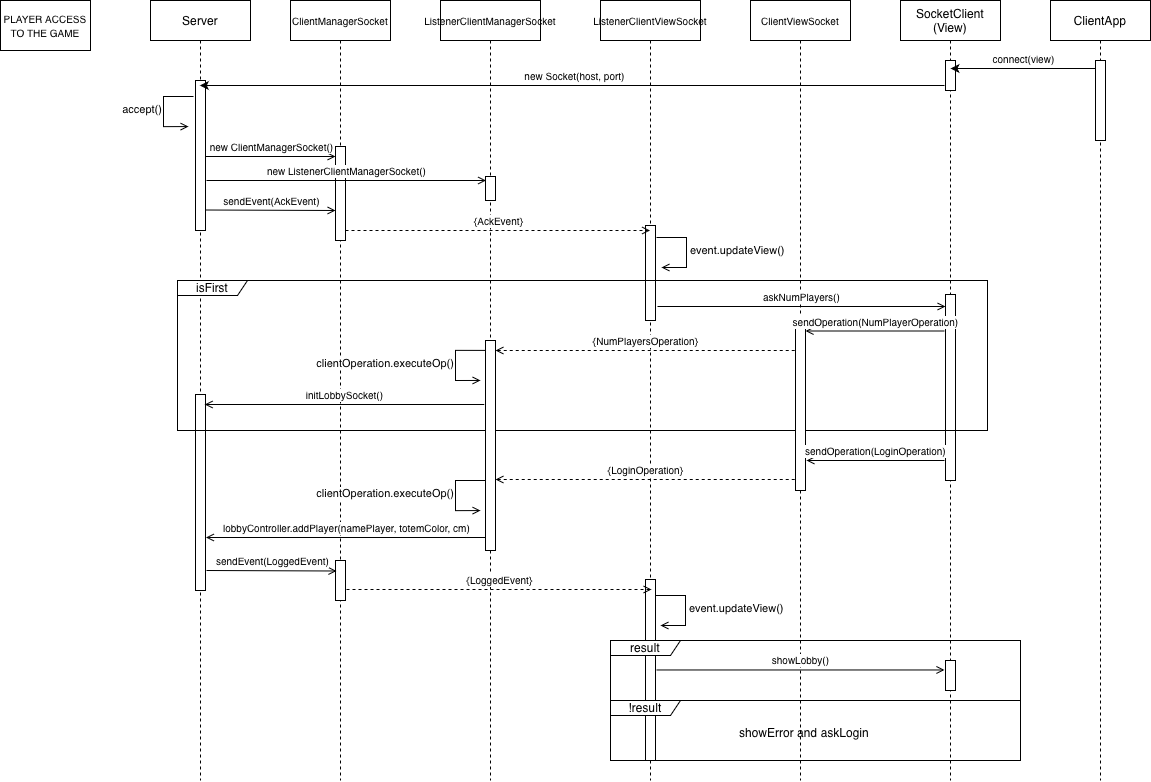

The diagram above was exported from draw.io. Its source (the exported page's mxGraphModel, read from the mxfile embedded in the PNG):
<mxGraphModel dx="2235" dy="779" grid="1" gridSize="10" guides="1" tooltips="1" connect="1" arrows="1" fold="1" page="1" pageScale="1" pageWidth="1169" pageHeight="827" math="0" shadow="0">
  <root>
    <mxCell id="0" />
    <mxCell id="1" parent="0" />
    <mxCell id="etRlpn3XwflfLKrBLOrP-1" parent="1" style="shape=umlLifeline;perimeter=lifelinePerimeter;whiteSpace=wrap;html=1;container=1;dropTarget=0;collapsible=0;recursiveResize=0;outlineConnect=0;portConstraint=eastwest;newEdgeStyle={&quot;curved&quot;:0,&quot;rounded&quot;:0};" value="Server" vertex="1">
      <mxGeometry height="780" width="100" x="40" y="20" as="geometry" />
    </mxCell>
    <mxCell id="etRlpn3XwflfLKrBLOrP-14" parent="etRlpn3XwflfLKrBLOrP-1" style="html=1;points=[[0,0,0,0,5],[0,1,0,0,-5],[1,0,0,0,5],[1,1,0,0,-5]];perimeter=orthogonalPerimeter;outlineConnect=0;targetShapes=umlLifeline;portConstraint=eastwest;newEdgeStyle={&quot;curved&quot;:0,&quot;rounded&quot;:0};" value="" vertex="1">
      <mxGeometry height="150" width="10" x="45" y="80" as="geometry" />
    </mxCell>
    <mxCell id="etRlpn3XwflfLKrBLOrP-42" parent="etRlpn3XwflfLKrBLOrP-1" style="html=1;points=[[0,0,0,0,5],[0,1,0,0,-5],[1,0,0,0,5],[1,1,0,0,-5]];perimeter=orthogonalPerimeter;outlineConnect=0;targetShapes=umlLifeline;portConstraint=eastwest;newEdgeStyle={&quot;curved&quot;:0,&quot;rounded&quot;:0};" value="" vertex="1">
      <mxGeometry height="196" width="10" x="45" y="394" as="geometry" />
    </mxCell>
    <mxCell id="etRlpn3XwflfLKrBLOrP-2" parent="1" style="shape=umlLifeline;perimeter=lifelinePerimeter;whiteSpace=wrap;html=1;container=1;dropTarget=0;collapsible=0;recursiveResize=0;outlineConnect=0;portConstraint=eastwest;newEdgeStyle={&quot;curved&quot;:0,&quot;rounded&quot;:0};" value="&lt;font style=&quot;font-size: 10px;&quot;&gt;ClientManagerSocket&lt;/font&gt;" vertex="1">
      <mxGeometry height="780" width="100" x="180" y="20" as="geometry" />
    </mxCell>
    <mxCell id="etRlpn3XwflfLKrBLOrP-19" parent="etRlpn3XwflfLKrBLOrP-2" style="html=1;points=[[0,0,0,0,5],[0,1,0,0,-5],[1,0,0,0,5],[1,1,0,0,-5]];perimeter=orthogonalPerimeter;outlineConnect=0;targetShapes=umlLifeline;portConstraint=eastwest;newEdgeStyle={&quot;curved&quot;:0,&quot;rounded&quot;:0};" value="" vertex="1">
      <mxGeometry height="94" width="10" x="45" y="146" as="geometry" />
    </mxCell>
    <mxCell id="etRlpn3XwflfLKrBLOrP-50" parent="etRlpn3XwflfLKrBLOrP-2" style="html=1;points=[[0,0,0,0,5],[0,1,0,0,-5],[1,0,0,0,5],[1,1,0,0,-5]];perimeter=orthogonalPerimeter;outlineConnect=0;targetShapes=umlLifeline;portConstraint=eastwest;newEdgeStyle={&quot;curved&quot;:0,&quot;rounded&quot;:0};" value="" vertex="1">
      <mxGeometry height="40" width="10" x="45" y="560" as="geometry" />
    </mxCell>
    <mxCell id="etRlpn3XwflfLKrBLOrP-3" parent="1" style="shape=umlLifeline;perimeter=lifelinePerimeter;whiteSpace=wrap;html=1;container=1;dropTarget=0;collapsible=0;recursiveResize=0;outlineConnect=0;portConstraint=eastwest;newEdgeStyle={&quot;curved&quot;:0,&quot;rounded&quot;:0};" value="&lt;font style=&quot;font-size: 10px;&quot;&gt;ListenerClientManagerSocket&lt;/font&gt;" vertex="1">
      <mxGeometry height="780" width="100" x="330" y="20" as="geometry" />
    </mxCell>
    <mxCell id="etRlpn3XwflfLKrBLOrP-21" parent="etRlpn3XwflfLKrBLOrP-3" style="html=1;points=[[0,0,0,0,5],[0,1,0,0,-5],[1,0,0,0,5],[1,1,0,0,-5]];perimeter=orthogonalPerimeter;outlineConnect=0;targetShapes=umlLifeline;portConstraint=eastwest;newEdgeStyle={&quot;curved&quot;:0,&quot;rounded&quot;:0};" value="" vertex="1">
      <mxGeometry height="24" width="10" x="45" y="176" as="geometry" />
    </mxCell>
    <mxCell id="etRlpn3XwflfLKrBLOrP-4" parent="1" style="shape=umlLifeline;perimeter=lifelinePerimeter;whiteSpace=wrap;html=1;container=1;dropTarget=0;collapsible=0;recursiveResize=0;outlineConnect=0;portConstraint=eastwest;newEdgeStyle={&quot;curved&quot;:0,&quot;rounded&quot;:0};" value="&lt;font style=&quot;font-size: 10px;&quot;&gt;ListenerClientViewSocket&lt;/font&gt;" vertex="1">
      <mxGeometry height="780" width="100" x="490" y="20" as="geometry" />
    </mxCell>
    <mxCell id="etRlpn3XwflfLKrBLOrP-25" parent="etRlpn3XwflfLKrBLOrP-4" style="html=1;points=[[0,0,0,0,5],[0,1,0,0,-5],[1,0,0,0,5],[1,1,0,0,-5]];perimeter=orthogonalPerimeter;outlineConnect=0;targetShapes=umlLifeline;portConstraint=eastwest;newEdgeStyle={&quot;curved&quot;:0,&quot;rounded&quot;:0};" value="" vertex="1">
      <mxGeometry height="95" width="10" x="45" y="225" as="geometry" />
    </mxCell>
    <mxCell id="etRlpn3XwflfLKrBLOrP-52" parent="etRlpn3XwflfLKrBLOrP-4" style="html=1;points=[[0,0,0,0,5],[0,1,0,0,-5],[1,0,0,0,5],[1,1,0,0,-5]];perimeter=orthogonalPerimeter;outlineConnect=0;targetShapes=umlLifeline;portConstraint=eastwest;newEdgeStyle={&quot;curved&quot;:0,&quot;rounded&quot;:0};" value="" vertex="1">
      <mxGeometry height="181" width="10" x="45" y="579" as="geometry" />
    </mxCell>
    <mxCell id="etRlpn3XwflfLKrBLOrP-5" parent="1" style="shape=umlLifeline;perimeter=lifelinePerimeter;whiteSpace=wrap;html=1;container=1;dropTarget=0;collapsible=0;recursiveResize=0;outlineConnect=0;portConstraint=eastwest;newEdgeStyle={&quot;curved&quot;:0,&quot;rounded&quot;:0};" value="&lt;font style=&quot;font-size: 10px;&quot;&gt;ClientViewSocket&lt;/font&gt;" vertex="1">
      <mxGeometry height="780" width="100" x="640" y="20" as="geometry" />
    </mxCell>
    <mxCell id="etRlpn3XwflfLKrBLOrP-6" parent="1" style="shape=umlLifeline;perimeter=lifelinePerimeter;whiteSpace=wrap;html=1;container=1;dropTarget=0;collapsible=0;recursiveResize=0;outlineConnect=0;portConstraint=eastwest;newEdgeStyle={&quot;curved&quot;:0,&quot;rounded&quot;:0};" value="SocketClient&lt;div&gt;(View)&lt;/div&gt;" vertex="1">
      <mxGeometry height="780" width="100" x="790" y="20" as="geometry" />
    </mxCell>
    <mxCell id="etRlpn3XwflfLKrBLOrP-10" parent="etRlpn3XwflfLKrBLOrP-6" style="html=1;points=[[0,0,0,0,5],[0,1,0,0,-5],[1,0,0,0,5],[1,1,0,0,-5]];perimeter=orthogonalPerimeter;outlineConnect=0;targetShapes=umlLifeline;portConstraint=eastwest;newEdgeStyle={&quot;curved&quot;:0,&quot;rounded&quot;:0};" value="" vertex="1">
      <mxGeometry height="30" width="10" x="45" y="60" as="geometry" />
    </mxCell>
    <mxCell id="etRlpn3XwflfLKrBLOrP-29" parent="etRlpn3XwflfLKrBLOrP-6" style="html=1;points=[[0,0,0,0,5],[0,1,0,0,-5],[1,0,0,0,5],[1,1,0,0,-5]];perimeter=orthogonalPerimeter;outlineConnect=0;targetShapes=umlLifeline;portConstraint=eastwest;newEdgeStyle={&quot;curved&quot;:0,&quot;rounded&quot;:0};" value="" vertex="1">
      <mxGeometry height="186" width="10" x="45" y="294" as="geometry" />
    </mxCell>
    <mxCell id="etRlpn3XwflfLKrBLOrP-7" parent="1" style="shape=umlLifeline;perimeter=lifelinePerimeter;whiteSpace=wrap;html=1;container=1;dropTarget=0;collapsible=0;recursiveResize=0;outlineConnect=0;portConstraint=eastwest;newEdgeStyle={&quot;curved&quot;:0,&quot;rounded&quot;:0};size=40;" value="ClientApp" vertex="1">
      <mxGeometry height="780" width="100" x="940" y="20" as="geometry" />
    </mxCell>
    <mxCell id="etRlpn3XwflfLKrBLOrP-8" parent="etRlpn3XwflfLKrBLOrP-7" style="html=1;points=[[0,0,0,0,5],[0,1,0,0,-5],[1,0,0,0,5],[1,1,0,0,-5]];perimeter=orthogonalPerimeter;outlineConnect=0;targetShapes=umlLifeline;portConstraint=eastwest;newEdgeStyle={&quot;curved&quot;:0,&quot;rounded&quot;:0};" value="" vertex="1">
      <mxGeometry height="80" width="10" x="45" y="60" as="geometry" />
    </mxCell>
    <mxCell id="etRlpn3XwflfLKrBLOrP-13" edge="1" parent="1" style="html=1;verticalAlign=bottom;endArrow=none;curved=0;rounded=0;startArrow=classic;startFill=1;endFill=0;" value="&lt;font size=&quot;1&quot;&gt;connect(view)&lt;/font&gt;">
      <mxGeometry relative="1" width="80" x="0.0049" as="geometry">
        <mxPoint as="offset" />
        <mxPoint x="840" y="88" as="sourcePoint" />
        <mxPoint x="985" y="88" as="targetPoint" />
      </mxGeometry>
    </mxCell>
    <mxCell id="etRlpn3XwflfLKrBLOrP-15" edge="1" parent="1" style="html=1;verticalAlign=bottom;endArrow=none;curved=0;rounded=0;startArrow=classic;startFill=1;endFill=0;" value="&lt;font size=&quot;1&quot;&gt;new Socket(host, port)&lt;/font&gt;">
      <mxGeometry relative="1" width="80" x="0.0049" as="geometry">
        <mxPoint as="offset" />
        <mxPoint x="89.32352941176464" y="105" as="sourcePoint" />
        <mxPoint x="834" y="105" as="targetPoint" />
      </mxGeometry>
    </mxCell>
    <mxCell id="etRlpn3XwflfLKrBLOrP-17" edge="1" parent="1" style="html=1;align=right;spacingLeft=2;endArrow=open;rounded=0;edgeStyle=orthogonalEdgeStyle;curved=0;rounded=0;startArrow=none;startFill=0;labelPosition=left;verticalLabelPosition=middle;verticalAlign=middle;endFill=0;" value="accept()">
      <mxGeometry relative="1" as="geometry">
        <Array as="points">
          <mxPoint x="53" y="146" />
        </Array>
        <mxPoint x="83" y="116" as="sourcePoint" />
        <mxPoint x="78" y="146.0588235294117" as="targetPoint" />
      </mxGeometry>
    </mxCell>
    <mxCell id="etRlpn3XwflfLKrBLOrP-18" edge="1" parent="1" style="html=1;verticalAlign=bottom;endArrow=open;curved=0;rounded=0;startArrow=none;startFill=0;endFill=0;" value="&lt;font size=&quot;1&quot;&gt;new ClientManagerSocket()&lt;/font&gt;">
      <mxGeometry relative="1" width="80" as="geometry">
        <mxPoint as="offset" />
        <mxPoint x="95" y="176" as="sourcePoint" />
        <mxPoint x="225" y="176" as="targetPoint" />
      </mxGeometry>
    </mxCell>
    <mxCell id="etRlpn3XwflfLKrBLOrP-20" edge="1" parent="1" style="html=1;verticalAlign=bottom;endArrow=open;curved=0;rounded=0;startArrow=none;startFill=0;endFill=0;" value="&lt;font size=&quot;1&quot;&gt;new ListenerClientManagerSocket()&lt;/font&gt;">
      <mxGeometry relative="1" width="80" x="0.0018" as="geometry">
        <mxPoint as="offset" />
        <mxPoint x="96" y="200" as="sourcePoint" />
        <mxPoint x="375.5" y="200" as="targetPoint" />
      </mxGeometry>
    </mxCell>
    <mxCell id="etRlpn3XwflfLKrBLOrP-23" edge="1" parent="1" style="html=1;verticalAlign=bottom;endArrow=open;curved=0;rounded=0;startArrow=none;startFill=0;endFill=0;" value="&lt;font size=&quot;1&quot;&gt;sendEvent(AckEvent)&lt;/font&gt;">
      <mxGeometry relative="1" width="80" as="geometry">
        <mxPoint as="offset" />
        <mxPoint x="95" y="229.5" as="sourcePoint" />
        <mxPoint x="225" y="230" as="targetPoint" />
      </mxGeometry>
    </mxCell>
    <mxCell id="etRlpn3XwflfLKrBLOrP-24" edge="1" parent="1" style="html=1;verticalAlign=bottom;endArrow=open;curved=0;rounded=0;startArrow=none;startFill=0;endFill=0;dashed=1;" target="etRlpn3XwflfLKrBLOrP-4" value="&lt;font size=&quot;1&quot;&gt;{AckEvent}&lt;/font&gt;">
      <mxGeometry relative="1" width="80" as="geometry">
        <mxPoint as="offset" />
        <mxPoint x="235" y="250" as="sourcePoint" />
        <mxPoint x="360" y="250" as="targetPoint" />
      </mxGeometry>
    </mxCell>
    <mxCell id="etRlpn3XwflfLKrBLOrP-27" edge="1" parent="1" style="html=1;align=left;spacingLeft=2;endArrow=open;rounded=0;edgeStyle=orthogonalEdgeStyle;curved=0;rounded=0;endFill=0;" value="event.updateView()">
      <mxGeometry relative="1" as="geometry">
        <Array as="points">
          <mxPoint x="576" y="287" />
        </Array>
        <mxPoint x="546" y="257" as="sourcePoint" />
        <mxPoint x="551" y="287" as="targetPoint" />
      </mxGeometry>
    </mxCell>
    <mxCell id="etRlpn3XwflfLKrBLOrP-28" edge="1" parent="1" style="html=1;verticalAlign=bottom;endArrow=open;curved=0;rounded=0;startArrow=none;startFill=0;endFill=0;" target="etRlpn3XwflfLKrBLOrP-29" value="&lt;font size=&quot;1&quot;&gt;askNumPlayers()&lt;/font&gt;">
      <mxGeometry relative="1" width="80" x="0.0018" as="geometry">
        <mxPoint as="offset" />
        <mxPoint x="547" y="326" as="sourcePoint" />
        <mxPoint x="826.5" y="326" as="targetPoint" />
      </mxGeometry>
    </mxCell>
    <mxCell id="etRlpn3XwflfLKrBLOrP-30" parent="1" style="shape=umlFrame;whiteSpace=wrap;html=1;pointerEvents=0;width=70;height=15;" value="isFirst" vertex="1">
      <mxGeometry height="150" width="810" x="67" y="300" as="geometry" />
    </mxCell>
    <mxCell id="etRlpn3XwflfLKrBLOrP-37" parent="1" style="html=1;points=[[0,0,0,0,5],[0,1,0,0,-5],[1,0,0,0,5],[1,1,0,0,-5]];perimeter=orthogonalPerimeter;outlineConnect=0;targetShapes=umlLifeline;portConstraint=eastwest;newEdgeStyle={&quot;curved&quot;:0,&quot;rounded&quot;:0};" value="" vertex="1">
      <mxGeometry height="170" width="10" x="685" y="340" as="geometry" />
    </mxCell>
    <mxCell id="etRlpn3XwflfLKrBLOrP-36" edge="1" parent="1" source="etRlpn3XwflfLKrBLOrP-37" style="html=1;verticalAlign=bottom;endArrow=none;curved=0;rounded=0;startArrow=open;startFill=0;endFill=0;" value="&lt;font size=&quot;1&quot;&gt;sendOperation(NumPlayerOperation)&lt;/font&gt;">
      <mxGeometry relative="1" width="80" as="geometry">
        <mxPoint as="offset" />
        <mxPoint x="700" y="350" as="sourcePoint" />
        <mxPoint x="834" y="350.5" as="targetPoint" />
      </mxGeometry>
    </mxCell>
    <mxCell id="etRlpn3XwflfLKrBLOrP-38" edge="1" parent="1" source="etRlpn3XwflfLKrBLOrP-39" style="html=1;verticalAlign=bottom;endArrow=none;curved=0;rounded=0;startArrow=open;startFill=0;endFill=0;dashed=1;" value="&lt;font size=&quot;1&quot;&gt;{NumPlayersOperation}&lt;/font&gt;">
      <mxGeometry relative="1" width="80" as="geometry">
        <mxPoint as="offset" />
        <mxPoint x="380" y="370" as="sourcePoint" />
        <mxPoint x="685" y="370" as="targetPoint" />
      </mxGeometry>
    </mxCell>
    <mxCell id="etRlpn3XwflfLKrBLOrP-40" edge="1" parent="1" style="html=1;verticalAlign=bottom;endArrow=none;curved=0;rounded=0;startArrow=open;startFill=0;endFill=0;dashed=1;" target="etRlpn3XwflfLKrBLOrP-39" value="">
      <mxGeometry relative="1" width="80" as="geometry">
        <mxPoint as="offset" />
        <mxPoint x="380" y="370" as="sourcePoint" />
        <mxPoint x="685" y="370" as="targetPoint" />
      </mxGeometry>
    </mxCell>
    <mxCell id="etRlpn3XwflfLKrBLOrP-39" parent="1" style="html=1;points=[[0,0,0,0,5],[0,1,0,0,-5],[1,0,0,0,5],[1,1,0,0,-5]];perimeter=orthogonalPerimeter;outlineConnect=0;targetShapes=umlLifeline;portConstraint=eastwest;newEdgeStyle={&quot;curved&quot;:0,&quot;rounded&quot;:0};" value="" vertex="1">
      <mxGeometry height="210" width="10" x="375" y="360" as="geometry" />
    </mxCell>
    <mxCell id="etRlpn3XwflfLKrBLOrP-41" edge="1" parent="1" style="html=1;align=right;spacingLeft=2;endArrow=open;rounded=0;edgeStyle=orthogonalEdgeStyle;curved=0;rounded=0;startArrow=none;startFill=0;labelPosition=left;verticalLabelPosition=middle;verticalAlign=middle;endFill=0;" value="clientOperation.executeOp()">
      <mxGeometry relative="1" as="geometry">
        <Array as="points">
          <mxPoint x="345" y="399.9" />
        </Array>
        <mxPoint x="375" y="369.9" as="sourcePoint" />
        <mxPoint x="370" y="399.9588235294117" as="targetPoint" />
      </mxGeometry>
    </mxCell>
    <mxCell id="etRlpn3XwflfLKrBLOrP-43" edge="1" parent="1" style="html=1;verticalAlign=bottom;endArrow=none;curved=0;rounded=0;startArrow=open;startFill=0;endFill=0;" value="&lt;font size=&quot;1&quot;&gt;initLobbySocket()&lt;/font&gt;">
      <mxGeometry relative="1" width="80" x="0.0018" as="geometry">
        <mxPoint as="offset" />
        <mxPoint x="94.25" y="424" as="sourcePoint" />
        <mxPoint x="373.75" y="424" as="targetPoint" />
      </mxGeometry>
    </mxCell>
    <mxCell id="etRlpn3XwflfLKrBLOrP-44" edge="1" parent="1" style="html=1;verticalAlign=bottom;endArrow=none;curved=0;rounded=0;startArrow=open;startFill=0;endFill=0;" value="&lt;font size=&quot;1&quot;&gt;sendOperation(LoginOperation)&lt;/font&gt;">
      <mxGeometry relative="1" width="80" as="geometry">
        <mxPoint as="offset" />
        <mxPoint x="696" y="480" as="sourcePoint" />
        <mxPoint x="834" y="480" as="targetPoint" />
      </mxGeometry>
    </mxCell>
    <mxCell id="etRlpn3XwflfLKrBLOrP-46" edge="1" parent="1" style="html=1;verticalAlign=bottom;endArrow=none;curved=0;rounded=0;startArrow=open;startFill=0;endFill=0;dashed=1;" value="&lt;font size=&quot;1&quot;&gt;{LoginOperation}&lt;/font&gt;">
      <mxGeometry relative="1" width="80" as="geometry">
        <mxPoint as="offset" />
        <mxPoint x="385" y="499" as="sourcePoint" />
        <mxPoint x="685" y="499" as="targetPoint" />
      </mxGeometry>
    </mxCell>
    <mxCell id="etRlpn3XwflfLKrBLOrP-47" edge="1" parent="1" style="html=1;align=right;spacingLeft=2;endArrow=open;rounded=0;edgeStyle=orthogonalEdgeStyle;curved=0;rounded=0;startArrow=none;startFill=0;labelPosition=left;verticalLabelPosition=middle;verticalAlign=middle;endFill=0;" value="clientOperation.executeOp()">
      <mxGeometry relative="1" as="geometry">
        <Array as="points">
          <mxPoint x="345" y="530" />
        </Array>
        <mxPoint x="375" y="500" as="sourcePoint" />
        <mxPoint x="370" y="530.0588235294117" as="targetPoint" />
      </mxGeometry>
    </mxCell>
    <mxCell id="etRlpn3XwflfLKrBLOrP-48" edge="1" parent="1" style="html=1;verticalAlign=bottom;endArrow=none;curved=0;rounded=0;startArrow=open;startFill=0;endFill=0;" value="&lt;font size=&quot;1&quot;&gt;lobbyController.addPlayer(namePlayer, totemColor, cm)&lt;/font&gt;">
      <mxGeometry relative="1" width="80" x="0.0018" as="geometry">
        <mxPoint as="offset" />
        <mxPoint x="95.5" y="557" as="sourcePoint" />
        <mxPoint x="375" y="557" as="targetPoint" />
      </mxGeometry>
    </mxCell>
    <mxCell id="etRlpn3XwflfLKrBLOrP-49" edge="1" parent="1" style="html=1;verticalAlign=bottom;endArrow=open;curved=0;rounded=0;startArrow=none;startFill=0;endFill=0;" value="&lt;font size=&quot;1&quot;&gt;sendEvent(LoggedEvent)&lt;/font&gt;">
      <mxGeometry relative="1" width="80" as="geometry">
        <mxPoint as="offset" />
        <mxPoint x="96" y="590" as="sourcePoint" />
        <mxPoint x="226" y="590.5" as="targetPoint" />
      </mxGeometry>
    </mxCell>
    <mxCell id="etRlpn3XwflfLKrBLOrP-51" edge="1" parent="1" style="html=1;verticalAlign=bottom;endArrow=open;curved=0;rounded=0;startArrow=none;startFill=0;endFill=0;dashed=1;" value="&lt;font size=&quot;1&quot;&gt;{LoggedEvent}&lt;/font&gt;">
      <mxGeometry relative="1" width="80" as="geometry">
        <mxPoint as="offset" />
        <mxPoint x="236" y="609" as="sourcePoint" />
        <mxPoint x="541" y="609" as="targetPoint" />
      </mxGeometry>
    </mxCell>
    <mxCell id="etRlpn3XwflfLKrBLOrP-54" edge="1" parent="1" style="html=1;align=left;spacingLeft=2;endArrow=open;rounded=0;edgeStyle=orthogonalEdgeStyle;curved=0;rounded=0;endFill=0;" value="event.updateView()">
      <mxGeometry relative="1" as="geometry">
        <Array as="points">
          <mxPoint x="575" y="645" />
        </Array>
        <mxPoint x="545" y="615" as="sourcePoint" />
        <mxPoint x="550" y="645" as="targetPoint" />
      </mxGeometry>
    </mxCell>
    <mxCell id="etRlpn3XwflfLKrBLOrP-55" parent="1" style="shape=umlFrame;whiteSpace=wrap;html=1;pointerEvents=0;width=70;height=15;" value="result" vertex="1">
      <mxGeometry height="60" width="410" x="500" y="660" as="geometry" />
    </mxCell>
    <mxCell id="etRlpn3XwflfLKrBLOrP-56" parent="1" style="shape=umlFrame;whiteSpace=wrap;html=1;pointerEvents=0;width=70;height=15;" value="!result" vertex="1">
      <mxGeometry height="60" width="410" x="500" y="720" as="geometry" />
    </mxCell>
    <mxCell id="etRlpn3XwflfLKrBLOrP-57" parent="1" style="text;html=1;whiteSpace=wrap;strokeColor=none;fillColor=none;align=center;verticalAlign=middle;rounded=0;" value="showError and askLogin" vertex="1">
      <mxGeometry height="30" width="210" x="589" y="737" as="geometry" />
    </mxCell>
    <mxCell id="etRlpn3XwflfLKrBLOrP-58" edge="1" parent="1" style="html=1;verticalAlign=bottom;endArrow=open;curved=0;rounded=0;startArrow=none;startFill=0;endFill=0;" value="&lt;font size=&quot;1&quot;&gt;showLobby()&lt;/font&gt;">
      <mxGeometry relative="1" width="80" x="0.0018" as="geometry">
        <mxPoint as="offset" />
        <mxPoint x="546" y="689.47" as="sourcePoint" />
        <mxPoint x="834" y="689.47" as="targetPoint" />
      </mxGeometry>
    </mxCell>
    <mxCell id="etRlpn3XwflfLKrBLOrP-59" parent="1" style="html=1;points=[[0,0,0,0,5],[0,1,0,0,-5],[1,0,0,0,5],[1,1,0,0,-5]];perimeter=orthogonalPerimeter;outlineConnect=0;targetShapes=umlLifeline;portConstraint=eastwest;newEdgeStyle={&quot;curved&quot;:0,&quot;rounded&quot;:0};" value="" vertex="1">
      <mxGeometry height="30" width="10" x="835" y="680" as="geometry" />
    </mxCell>
    <mxCell id="EBaLAOIEroKvo_qOTb_t-1" parent="1" style="rounded=0;whiteSpace=wrap;html=1;" value="&lt;font size=&quot;1&quot;&gt;PLAYER ACCESS TO THE GAME&lt;/font&gt;" vertex="1">
      <mxGeometry height="50" width="90" x="-110" y="20" as="geometry" />
    </mxCell>
  </root>
</mxGraphModel>